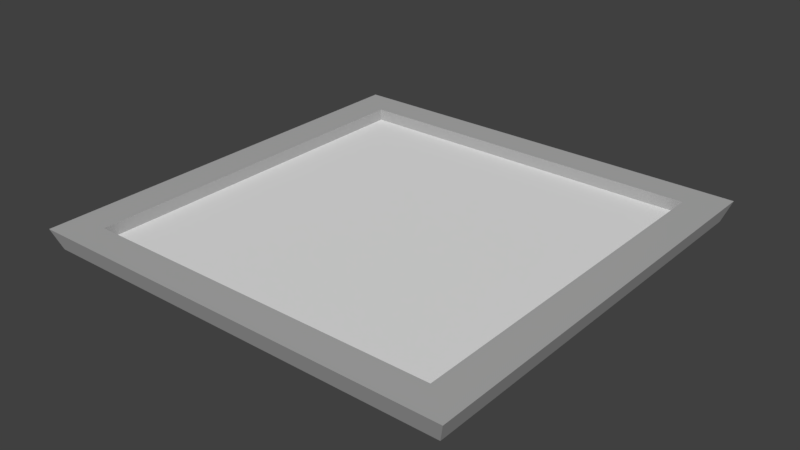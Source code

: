 # Source: BaseRoof.blend  (saved by Blender 2.79.0; exported with 4.5.12 LTS)
import bpy
from mathutils import Matrix  # noqa: F401  (used for matrix-valued properties, if any)

bpy.ops.wm.read_factory_settings(use_empty=True)
scene = bpy.context.scene
scene.name = 'Scene'

# ---- collections
col_collection_1 = bpy.data.collections.new('Collection 1'); scene.collection.children.link(col_collection_1)

# ---- materials (node trees are filled in below, after node groups)
mat_contour = bpy.data.materials.new('Contour')
mat_contour.alpha_threshold = 0.0
mat_contour.use_transparent_shadow = False
mat_contour.diffuse_color = (0.4292, 0.4292, 0.4292, 1.0)
mat_contour.roughness = 0.5
mat_toit = bpy.data.materials.new('Toit')
mat_toit.alpha_threshold = 0.0
mat_toit.use_transparent_shadow = False
mat_toit.roughness = 0.5

# ---- material node trees

# ---- world
world_world = bpy.data.worlds.new('World'); scene.world = world_world
world_world.color = (0.05088, 0.05088, 0.05088)
world_world.use_sun_shadow = False
world_world.sun_shadow_jitter_overblur = 0.0
world_world.cycles.sampling_method = 'MANUAL'

# ---- meshes
me_cube_001 = bpy.data.meshes.new('Cube.001')
me_cube_001.from_pydata([(-1.02e+04, -1.02e+04, 0.0), (-1.056e+04, -1.056e+04, 1000.0), (-1.02e+04, 1.02e+04, 0.0), (-1.056e+04, 1.056e+04, 1000.0), (1.02e+04, -1.02e+04, 0.0), (1.056e+04, -1.056e+04, 1000.0), (1.02e+04, 1.02e+04, 0.0), (1.056e+04, 1.056e+04, 1000.0), (-1.02e+04, 9019.0, 0.0), (-1.02e+04, -9019.0, 0.0), (-1.056e+04, -9342.0, 1000.0), (-1.056e+04, 9342.0, 1000.0), (1.02e+04, -9019.0, 0.0), (1.02e+04, 9019.0, 0.0), (1.056e+04, 9342.0, 1000.0), (1.056e+04, -9342.0, 1000.0), (8840.0, 1.02e+04, 0.0), (-8840.0, 1.02e+04, 0.0), (-9156.0, 1.056e+04, 1000.0), (9156.0, 1.056e+04, 1000.0), (-8840.0, -1.02e+04, 0.0), (8840.0, -1.02e+04, 0.0), (9156.0, -1.056e+04, 1000.0), (-9156.0, -1.056e+04, 1000.0), (-8840.0, 9019.0, 1000.0), (8840.0, 9019.0, 1000.0), (-8840.0, -9019.0, 1000.0), (8840.0, -9019.0, 1000.0), (8840.0, 9019.0, 0.0), (-8840.0, 9019.0, 0.0), (8840.0, -9019.0, 0.0), (-8840.0, -9019.0, 0.0), (-8840.0, 9019.0, 418.7), (8840.0, 9019.0, 418.7), (-8840.0, -9019.0, 418.7), (8840.0, -9019.0, 418.7)], [], [(8, 11, 3, 2), (16, 19, 7, 6), (12, 15, 5, 4), (20, 23, 1, 0), (30, 12, 4, 21), (26, 10, 1, 23), (18, 3, 11, 24), (24, 11, 10, 26), (16, 6, 13, 28), (28, 13, 12, 30), (6, 7, 14, 13), (13, 14, 15, 12), (0, 1, 10, 9), (9, 10, 11, 8), (8, 29, 31, 9), (29, 28, 30, 31), (2, 17, 29, 8), (17, 16, 28, 29), (14, 25, 27, 15), (26, 27, 35, 34), (7, 19, 25, 14), (19, 18, 24, 25), (15, 27, 22, 5), (27, 26, 23, 22), (9, 31, 20, 0), (31, 30, 21, 20), (4, 5, 22, 21), (21, 22, 23, 20), (2, 3, 18, 17), (17, 18, 19, 16), (33, 32, 34, 35), (25, 24, 32, 33), (27, 25, 33, 35), (24, 26, 34, 32)])
me_cube_001.polygons.foreach_set('material_index', [0, 0, 0, 0, 0, 0, 0, 0, 0, 0, 0, 0, 0, 0, 0, 0, 0, 0, 0, 0, 0, 0, 0, 0, 0, 0, 0, 0, 0, 0, 1, 0, 0, 0])
_uv = me_cube_001.uv_layers.new(name='UVMap')
_uv.uv.foreach_set('vector', [1.087, 2.386, 1.213, 2.422, 1.213, 2.558, 1.087, 2.517, 0.8328, 0.3885, 0.7059, 0.3531, 0.7059, 0.196, 0.8328, 0.2368, 0.9597, 2.386, 1.087, 2.422, 1.087, 2.558, 0.9597, 2.517, 0.9597, 0.3885, 0.8328, 0.3531, 0.8328, 0.196, 0.9597, 0.2368, 0.4563, 2.69, 0.6186, 2.69, 0.6186, 2.821, 0.4563, 2.821, -1.615, -1.649, -1.821, -1.685, -1.821, -1.821, -1.653, -1.821, -1.653, 0.5408, -1.821, 0.5408, -1.821, 0.4045, -1.615, 0.3684, -1.615, 0.3684, -1.821, 0.4045, -1.821, -1.685, -1.615, -1.649, 0.4563, 0.5408, 0.6186, 0.5408, 0.6186, 0.6724, 0.4563, 0.6724, 0.4563, 0.6724, 0.6186, 0.6724, 0.6186, 2.69, 0.4563, 2.69, 0.9597, 0.2368, 1.087, 0.196, 1.087, 0.3323, 0.9597, 0.3684, 0.9597, 0.3684, 1.087, 0.3323, 1.087, 2.422, 0.9597, 2.386, 1.087, 0.2368, 1.213, 0.196, 1.213, 0.3323, 1.087, 0.3684, 1.087, 0.3684, 1.213, 0.3323, 1.213, 2.422, 1.087, 2.386, -1.821, 0.6724, -1.659, 0.6724, -1.659, 2.69, -1.821, 2.69, -1.659, 0.6724, 0.4563, 0.6724, 0.4563, 2.69, -1.659, 2.69, -1.821, 0.5408, -1.659, 0.5408, -1.659, 0.6724, -1.821, 0.6724, -1.659, 0.5408, 0.4563, 0.5408, 0.4563, 0.6724, -1.659, 0.6724, 0.7059, 0.4045, 0.5, 0.3684, 0.5, -1.649, 0.7059, -1.685, 1.415, 2.173, 1.415, 0.196, 1.482, 0.196, 1.482, 2.173, 0.7059, 0.5408, 0.5379, 0.5408, 0.5, 0.3684, 0.7059, 0.4045, 0.5379, 0.5408, -1.653, 0.5408, -1.615, 0.3684, 0.5, 0.3684, 0.7059, -1.685, 0.5, -1.649, 0.5379, -1.821, 0.7059, -1.821, 0.5, -1.649, -1.615, -1.649, -1.653, -1.821, 0.5379, -1.821, -1.821, 2.69, -1.659, 2.69, -1.659, 2.821, -1.821, 2.821, -1.659, 2.69, 0.4563, 2.69, 0.4563, 2.821, -1.659, 2.821, 0.9597, 2.517, 0.8328, 2.558, 0.8328, 2.401, 0.9597, 2.365, 0.9597, 2.365, 0.8328, 2.401, 0.8328, 0.3531, 0.9597, 0.3885, 0.8328, 2.517, 0.7059, 2.558, 0.7059, 2.401, 0.8328, 2.365, 0.8328, 2.365, 0.7059, 2.401, 0.7059, 0.3531, 0.8328, 0.3885, 2.821, 0.196, 0.7059, 0.196, 0.7059, -1.821, 2.821, -1.821, 1.415, 0.196, 1.415, 2.173, 1.348, 2.173, 1.348, 0.196, 1.281, 2.213, 1.281, 0.196, 1.348, 0.196, 1.348, 2.213, 1.213, 2.213, 1.213, 0.196, 1.281, 0.196, 1.281, 2.213])
me_cube_001.materials.append(mat_contour)
me_cube_001.materials.append(mat_toit)
me_cube_001.use_remesh_preserve_volume = False
me_cube_001.use_remesh_preserve_attributes = False
me_cube_001.use_mirror_vertex_groups = False
me_cube_001.update()

# ---- objects
ob_cube = bpy.data.objects.new('Cube', me_cube_001)

# ---- transforms, parenting, visibility, modifiers, constraints
ob_cube.location = (0.0, 0.0, 0.0)
ob_cube.lineart.crease_threshold = 0.0

# ---- collection membership
col_collection_1.objects.link(ob_cube)

# ---- scene / render settings (as saved in the file)
scene.frame_start = 1; scene.frame_end = 250; scene.frame_set(1)
scene.render.engine = 'BLENDER_EEVEE_NEXT'
scene.render.resolution_percentage = 50
scene.render.dither_intensity = 0.0
scene.cycles.use_denoising = False
scene.cycles.samples = 128
scene.cycles.sampling_pattern = 'TABULATED_SOBOL'
scene.cycles.use_adaptive_sampling = False
scene.cycles.use_light_tree = False
scene.cycles.blur_glossy = 0.0
scene.cycles.sample_clamp_indirect = 0.0
scene.view_settings.view_transform = 'Standard'
scene.unit_settings.scale_length = 0.001
bpy.context.view_layer.update()

# ---- added for rendering (the .blend has no active camera and no usable light): camera, sun
cam_auto = bpy.data.cameras.new('AutoCamera')
cam_auto.lens = 50.0
cam_auto.sensor_width = 36.0
cam_auto.clip_end = 485297.0
ob_auto_camera = bpy.data.objects.new('AutoCamera', cam_auto)
scene.collection.objects.link(ob_auto_camera)
ob_auto_camera.location = (27652.4, -33182.8, 22621.9)
ob_auto_camera.rotation_euler = (1.09748, -7.21219e-08, 0.694738)
scene.camera = ob_auto_camera
light_auto_sun = bpy.data.lights.new('AutoSun', 'SUN')
light_auto_sun.energy = 3.0
light_auto_sun.angle = 0.0523599
ob_auto_sun = bpy.data.objects.new('AutoSun', light_auto_sun)
scene.collection.objects.link(ob_auto_sun)
ob_auto_sun.rotation_euler = (0.872665, 0.174533, 0.523599)
bpy.context.view_layer.update()
